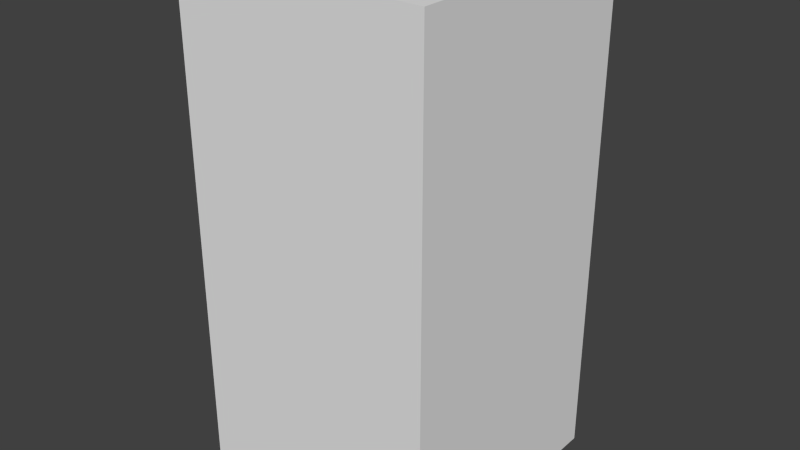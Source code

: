 # Source: greyLeafEight.blend  (saved by Blender 2.68.0; exported with 4.5.12 LTS)
import bpy
from mathutils import Matrix  # noqa: F401  (used for matrix-valued properties, if any)

bpy.ops.wm.read_factory_settings(use_empty=True)
scene = bpy.context.scene
scene.name = 'Scene'

# ---- collections
col_collection_1 = bpy.data.collections.new('Collection 1'); scene.collection.children.link(col_collection_1)

# ---- world
world_world = bpy.data.worlds.new('World'); scene.world = world_world
world_world.color = (0.05088, 0.05088, 0.05088)
world_world.use_sun_shadow = False
world_world.sun_shadow_jitter_overblur = 0.0
world_world.cycles.sampling_method = 'MANUAL'
world_world.cycles.sample_map_resolution = 256

# ---- meshes
me_greyleafeight = bpy.data.meshes.new('greyLeafEight')
me_greyleafeight.from_pydata([(-0.5, -0.5, -1.0), (-0.5, 0.5, -1.0), (0.5, 0.5, -1.0), (0.5, -0.5, -1.0), (-0.5, -0.5, 1.0), (-0.5, 0.5, 1.0), (0.5, 0.5, 1.0), (0.5, -0.5, 1.0)], [], [(4, 5, 1, 0), (5, 6, 2, 1), (6, 7, 3, 2), (7, 4, 0, 3), (0, 1, 2, 3), (7, 6, 5, 4)])
me_greyleafeight.use_remesh_preserve_volume = False
me_greyleafeight.use_remesh_preserve_attributes = False
me_greyleafeight.use_mirror_vertex_groups = False
me_greyleafeight.update()

# ---- objects
ob_greyleafeight = bpy.data.objects.new('greyLeafEight', me_greyleafeight)

# ---- transforms, parenting, visibility, modifiers, constraints
ob_greyleafeight.location = (0.0, 0.0, 0.0)
ob_greyleafeight.lineart.crease_threshold = 0.0

# ---- collection membership
col_collection_1.objects.link(ob_greyleafeight)

# ---- scene / render settings (as saved in the file)
scene.frame_start = 1; scene.frame_end = 250; scene.frame_set(1)
scene.render.engine = 'BLENDER_EEVEE_NEXT'
scene.render.image_settings.color_mode = 'RGB'
scene.render.image_settings.compression = 90
scene.render.resolution_percentage = 50
scene.render.dither_intensity = 0.0
scene.cycles.use_denoising = False
scene.cycles.samples = 10
scene.cycles.sampling_pattern = 'TABULATED_SOBOL'
scene.cycles.light_sampling_threshold = 0.0
scene.cycles.use_adaptive_sampling = False
scene.cycles.use_light_tree = False
scene.cycles.blur_glossy = 0.0
scene.cycles.volume_bounces = 1
scene.cycles.pixel_filter_type = 'GAUSSIAN'
scene.cycles.sample_clamp_indirect = 0.0
scene.view_settings.view_transform = 'Standard'
bpy.context.view_layer.update()

# ---- added for rendering (the .blend has no active camera and no usable light): camera, sun
cam_auto = bpy.data.cameras.new('AutoCamera')
cam_auto.lens = 50.0
cam_auto.sensor_width = 36.0
cam_auto.clip_end = 1000.0
ob_auto_camera = bpy.data.objects.new('AutoCamera', cam_auto)
scene.collection.objects.link(ob_auto_camera)
ob_auto_camera.location = (2.26633, -2.71959, 1.81306)
ob_auto_camera.rotation_euler = (1.09748, -7.21219e-08, 0.694738)
scene.camera = ob_auto_camera
light_auto_sun = bpy.data.lights.new('AutoSun', 'SUN')
light_auto_sun.energy = 3.0
light_auto_sun.angle = 0.0523599
ob_auto_sun = bpy.data.objects.new('AutoSun', light_auto_sun)
scene.collection.objects.link(ob_auto_sun)
ob_auto_sun.rotation_euler = (0.872665, 0.174533, 0.523599)
bpy.context.view_layer.update()
